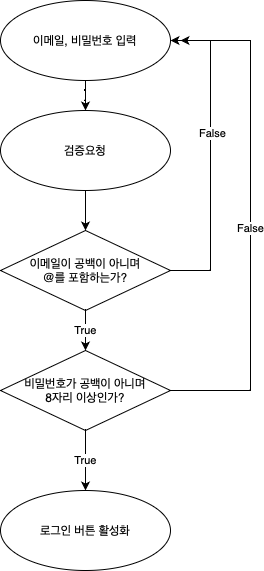

The diagram above was exported from draw.io. Its source (the exported page's mxGraphModel, read from the mxfile embedded in the PNG):
<mxGraphModel dx="954" dy="647" grid="1" gridSize="10" guides="1" tooltips="1" connect="1" arrows="1" fold="1" page="1" pageScale="1" pageWidth="827" pageHeight="1169" math="0" shadow="0">
  <root>
    <mxCell id="0" />
    <mxCell id="1" parent="0" />
    <mxCell id="Bnf5XZhD4oVKvxzgWrVX-9" value="" style="edgeStyle=orthogonalEdgeStyle;rounded=0;orthogonalLoop=1;jettySize=auto;html=1;" edge="1" parent="1" source="Bnf5XZhD4oVKvxzgWrVX-2" target="Bnf5XZhD4oVKvxzgWrVX-4">
      <mxGeometry relative="1" as="geometry" />
    </mxCell>
    <mxCell id="Bnf5XZhD4oVKvxzgWrVX-2" value="이메일, 비밀번호 입력" style="ellipse;whiteSpace=wrap;html=1;" vertex="1" parent="1">
      <mxGeometry x="170" y="60" width="170" height="80" as="geometry" />
    </mxCell>
    <mxCell id="Bnf5XZhD4oVKvxzgWrVX-10" value="" style="edgeStyle=orthogonalEdgeStyle;rounded=0;orthogonalLoop=1;jettySize=auto;html=1;" edge="1" parent="1" source="Bnf5XZhD4oVKvxzgWrVX-4" target="Bnf5XZhD4oVKvxzgWrVX-6">
      <mxGeometry relative="1" as="geometry" />
    </mxCell>
    <mxCell id="Bnf5XZhD4oVKvxzgWrVX-4" value="검증요청" style="ellipse;whiteSpace=wrap;html=1;" vertex="1" parent="1">
      <mxGeometry x="170" y="170" width="170" height="80" as="geometry" />
    </mxCell>
    <mxCell id="Bnf5XZhD4oVKvxzgWrVX-7" style="edgeStyle=orthogonalEdgeStyle;rounded=0;orthogonalLoop=1;jettySize=auto;html=1;" edge="1" parent="1" source="Bnf5XZhD4oVKvxzgWrVX-6">
      <mxGeometry relative="1" as="geometry">
        <mxPoint x="350" y="100" as="targetPoint" />
        <Array as="points">
          <mxPoint x="380" y="330" />
          <mxPoint x="380" y="100" />
        </Array>
      </mxGeometry>
    </mxCell>
    <mxCell id="Bnf5XZhD4oVKvxzgWrVX-8" value="False" style="edgeLabel;html=1;align=center;verticalAlign=middle;resizable=0;points=[];" vertex="1" connectable="0" parent="Bnf5XZhD4oVKvxzgWrVX-7">
      <mxGeometry x="0.1846" y="-1" relative="1" as="geometry">
        <mxPoint as="offset" />
      </mxGeometry>
    </mxCell>
    <mxCell id="Bnf5XZhD4oVKvxzgWrVX-13" value="True" style="edgeStyle=orthogonalEdgeStyle;rounded=0;orthogonalLoop=1;jettySize=auto;html=1;" edge="1" parent="1" source="Bnf5XZhD4oVKvxzgWrVX-6" target="Bnf5XZhD4oVKvxzgWrVX-12">
      <mxGeometry relative="1" as="geometry" />
    </mxCell>
    <mxCell id="Bnf5XZhD4oVKvxzgWrVX-6" value="이메일이 공백이 아니며&lt;br&gt;@를 포함하는가?" style="rhombus;whiteSpace=wrap;html=1;" vertex="1" parent="1">
      <mxGeometry x="170" y="290" width="170" height="80" as="geometry" />
    </mxCell>
    <mxCell id="Bnf5XZhD4oVKvxzgWrVX-11" value="로그인 버튼 활성화" style="ellipse;whiteSpace=wrap;html=1;" vertex="1" parent="1">
      <mxGeometry x="170" y="550" width="170" height="80" as="geometry" />
    </mxCell>
    <mxCell id="Bnf5XZhD4oVKvxzgWrVX-14" value="True" style="edgeStyle=orthogonalEdgeStyle;rounded=0;orthogonalLoop=1;jettySize=auto;html=1;" edge="1" parent="1" source="Bnf5XZhD4oVKvxzgWrVX-12" target="Bnf5XZhD4oVKvxzgWrVX-11">
      <mxGeometry relative="1" as="geometry" />
    </mxCell>
    <mxCell id="Bnf5XZhD4oVKvxzgWrVX-15" style="edgeStyle=orthogonalEdgeStyle;rounded=0;orthogonalLoop=1;jettySize=auto;html=1;entryX=1;entryY=0.5;entryDx=0;entryDy=0;" edge="1" parent="1" source="Bnf5XZhD4oVKvxzgWrVX-12" target="Bnf5XZhD4oVKvxzgWrVX-2">
      <mxGeometry relative="1" as="geometry">
        <Array as="points">
          <mxPoint x="420" y="450" />
          <mxPoint x="420" y="100" />
        </Array>
      </mxGeometry>
    </mxCell>
    <mxCell id="Bnf5XZhD4oVKvxzgWrVX-16" value="False" style="edgeLabel;html=1;align=center;verticalAlign=middle;resizable=0;points=[];" vertex="1" connectable="0" parent="Bnf5XZhD4oVKvxzgWrVX-15">
      <mxGeometry x="-0.0471" y="1" relative="1" as="geometry">
        <mxPoint as="offset" />
      </mxGeometry>
    </mxCell>
    <mxCell id="Bnf5XZhD4oVKvxzgWrVX-12" value="비밀번호가 공백이 아니며&lt;br&gt;8자리 이상인가?" style="rhombus;whiteSpace=wrap;html=1;" vertex="1" parent="1">
      <mxGeometry x="170" y="410" width="170" height="80" as="geometry" />
    </mxCell>
  </root>
</mxGraphModel>